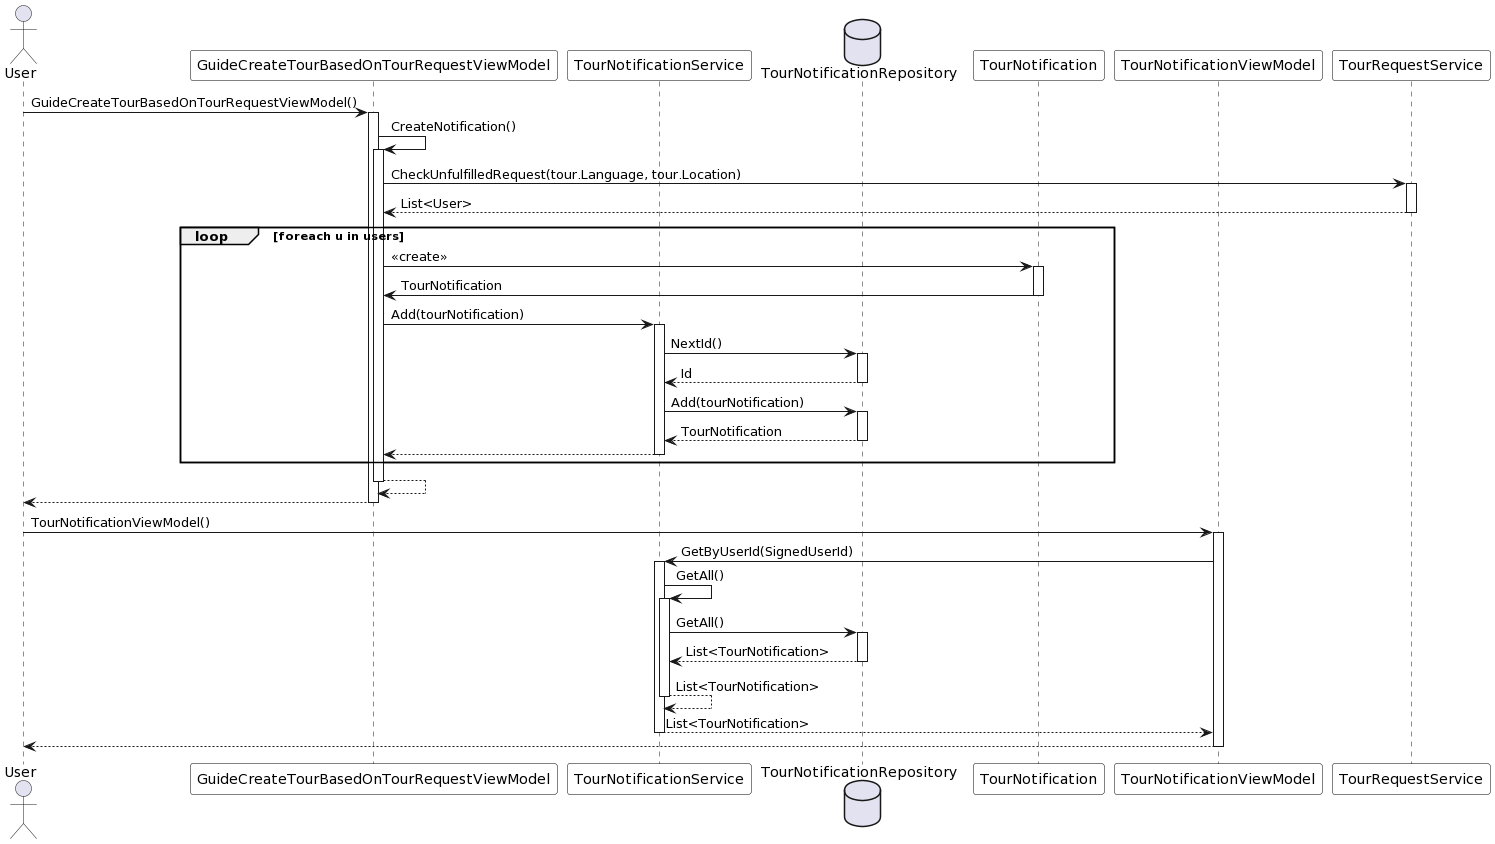

The diagram above was rendered by PlantUML. Its source (embedded in the PNG):
@startuml
skinparam sequenceParticipantBackgroundColor #FFFFFF
skinparam sequenceParticipantBorderColor #000000

actor User
participant GuideCreateTourBasedOnTourRequestViewModel
participant TourNotificationService
database TourNotificationRepository
participant TourNotification
participant TourNotificationViewModel

User -> GuideCreateTourBasedOnTourRequestViewModel: GuideCreateTourBasedOnTourRequestViewModel()
activate GuideCreateTourBasedOnTourRequestViewModel
GuideCreateTourBasedOnTourRequestViewModel -> GuideCreateTourBasedOnTourRequestViewModel: CreateNotification()
activate GuideCreateTourBasedOnTourRequestViewModel
GuideCreateTourBasedOnTourRequestViewModel -> TourRequestService: CheckUnfulfilledRequest(tour.Language, tour.Location)
activate TourRequestService
TourRequestService --> GuideCreateTourBasedOnTourRequestViewModel: List<User>
deactivate TourRequestService
loop foreach u in users
GuideCreateTourBasedOnTourRequestViewModel -> TourNotification: <<create>>
activate TourNotification
TourNotification -> GuideCreateTourBasedOnTourRequestViewModel: TourNotification
deactivate TourNotification
GuideCreateTourBasedOnTourRequestViewModel -> TourNotificationService: Add(tourNotification)
activate TourNotificationService
TourNotificationService -> TourNotificationRepository: NextId()
activate TourNotificationRepository
TourNotificationRepository --> TourNotificationService: Id
deactivate TourNotificationRepository
TourNotificationService -> TourNotificationRepository: Add(tourNotification)
activate TourNotificationRepository
TourNotificationRepository --> TourNotificationService: TourNotification
deactivate TourNotificationRepository
TourNotificationService --> GuideCreateTourBasedOnTourRequestViewModel
deactivate TourNotificationService
end
GuideCreateTourBasedOnTourRequestViewModel --> GuideCreateTourBasedOnTourRequestViewModel
deactivate GuideCreateTourBasedOnTourRequestViewModel
GuideCreateTourBasedOnTourRequestViewModel --> User
deactivate GuideCreateTourBasedOnTourRequestViewModel

User -> TourNotificationViewModel: TourNotificationViewModel()
activate TourNotificationViewModel
TourNotificationViewModel -> TourNotificationService: GetByUserId(SignedUserId)
activate TourNotificationService
TourNotificationService -> TourNotificationService: GetAll()
activate TourNotificationService
TourNotificationService -> TourNotificationRepository: GetAll()
activate TourNotificationRepository
TourNotificationRepository --> TourNotificationService: List<TourNotification>
deactivate TourNotificationRepository
TourNotificationService --> TourNotificationService: List<TourNotification>
deactivate TourNotificationService
TourNotificationService --> TourNotificationViewModel: List<TourNotification>
deactivate TourNotificationService
TourNotificationViewModel --> User
deactivate TourNotificationViewModel
@enduml